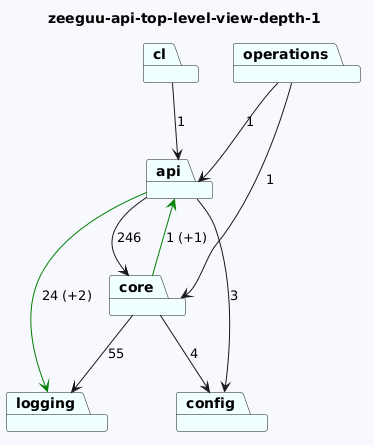

The diagram above was rendered by PlantUML. Its source (embedded in the PNG):
@startuml
skinparam backgroundColor GhostWhite
title zeeguu-api-top-level-view-depth-1
package "cl" #Azure
package "logging" #Azure
package "api" #Azure
package "config" #Azure
package "operations" #Azure
package "core" #Azure
"cl"-->"api"  : 1

"api"-->"logging" #Green : 24 (+2)
"api"-->"config"  : 3
"api"-->"core"  : 246

"operations"-->"api"  : 1
"operations"-->"core"  : 1
"core"-->"logging"  : 55
"core"-->"config"  : 4
"core"-->"api" #Green : 1 (+1)
@enduml